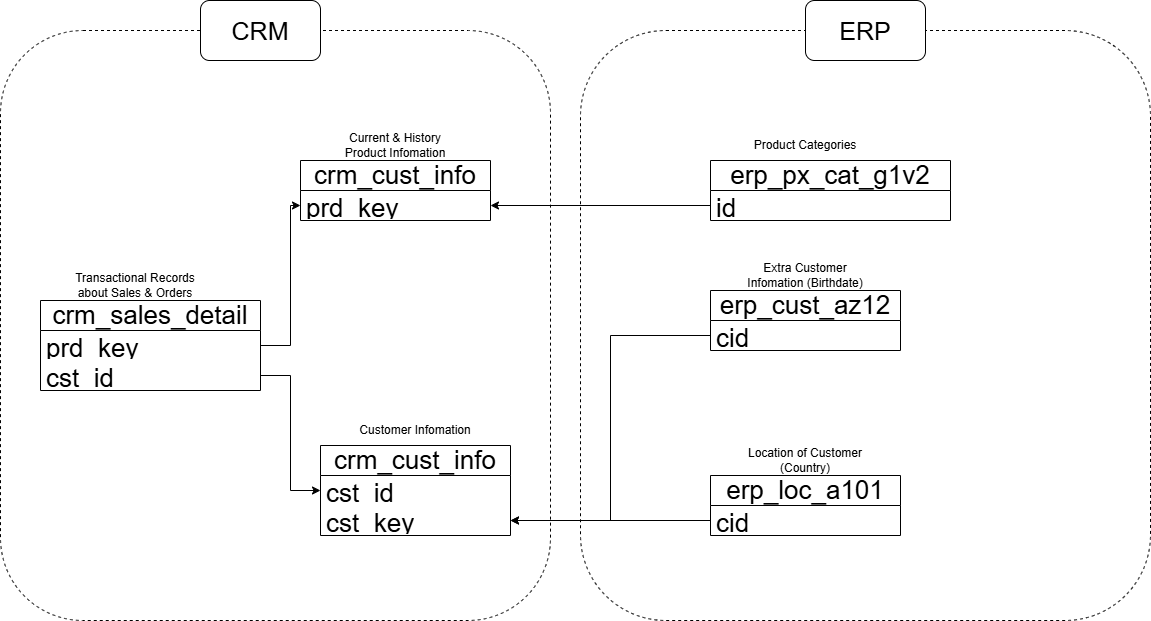

The diagram above was exported from draw.io. Its source (the exported page's mxGraphModel, read from the mxfile embedded in the PNG):
<mxGraphModel dx="1348" dy="849" grid="1" gridSize="10" guides="1" tooltips="1" connect="1" arrows="1" fold="1" page="1" pageScale="1" pageWidth="850" pageHeight="1100" math="0" shadow="0">
  <root>
    <mxCell id="0" />
    <mxCell id="1" parent="0" />
    <mxCell id="88xVUsO1g1jIT798cmpi-31" parent="1" style="rounded=1;whiteSpace=wrap;html=1;fillColor=none;dashed=1;" value="" vertex="1">
      <mxGeometry height="590" width="570" x="680" y="60" as="geometry" />
    </mxCell>
    <mxCell id="88xVUsO1g1jIT798cmpi-1" parent="1" style="swimlane;fontStyle=0;childLayout=stackLayout;horizontal=1;startSize=30;horizontalStack=0;resizeParent=1;resizeParentMax=0;resizeLast=0;collapsible=1;marginBottom=0;whiteSpace=wrap;html=1;fontSize=26;spacing=6;" value="crm_cust_info" vertex="1">
      <mxGeometry height="90" width="190" x="420" y="475" as="geometry" />
    </mxCell>
    <mxCell id="88xVUsO1g1jIT798cmpi-2" parent="88xVUsO1g1jIT798cmpi-1" style="text;strokeColor=none;fillColor=none;align=left;verticalAlign=middle;spacingLeft=4;spacingRight=4;overflow=hidden;points=[[0,0.5],[1,0.5]];portConstraint=eastwest;rotatable=0;whiteSpace=wrap;html=1;fontSize=26;" value="cst_id" vertex="1">
      <mxGeometry height="30" width="190" y="30" as="geometry" />
    </mxCell>
    <mxCell id="88xVUsO1g1jIT798cmpi-18" parent="88xVUsO1g1jIT798cmpi-1" style="text;strokeColor=none;fillColor=none;align=left;verticalAlign=middle;spacingLeft=4;spacingRight=4;overflow=hidden;points=[[0,0.5],[1,0.5]];portConstraint=eastwest;rotatable=0;whiteSpace=wrap;html=1;fontSize=26;" value="cst_key" vertex="1">
      <mxGeometry height="30" width="190" y="60" as="geometry" />
    </mxCell>
    <mxCell id="88xVUsO1g1jIT798cmpi-5" parent="1" style="text;html=1;whiteSpace=wrap;strokeColor=none;fillColor=none;align=center;verticalAlign=middle;rounded=0;" value="Customer Infomation" vertex="1">
      <mxGeometry height="30" width="130" x="450" y="445" as="geometry" />
    </mxCell>
    <mxCell id="88xVUsO1g1jIT798cmpi-6" parent="1" style="swimlane;fontStyle=0;childLayout=stackLayout;horizontal=1;startSize=30;horizontalStack=0;resizeParent=1;resizeParentMax=0;resizeLast=0;collapsible=1;marginBottom=0;whiteSpace=wrap;html=1;fontSize=26;spacing=6;" value="crm_cust_info" vertex="1">
      <mxGeometry height="60" width="190" x="400" y="190" as="geometry" />
    </mxCell>
    <mxCell id="88xVUsO1g1jIT798cmpi-7" parent="88xVUsO1g1jIT798cmpi-6" style="text;strokeColor=none;fillColor=none;align=left;verticalAlign=middle;spacingLeft=4;spacingRight=4;overflow=hidden;points=[[0,0.5],[1,0.5]];portConstraint=eastwest;rotatable=0;whiteSpace=wrap;html=1;fontSize=26;" value="prd_key" vertex="1">
      <mxGeometry height="30" width="190" y="30" as="geometry" />
    </mxCell>
    <mxCell id="88xVUsO1g1jIT798cmpi-8" parent="1" style="text;html=1;whiteSpace=wrap;strokeColor=none;fillColor=none;align=center;verticalAlign=middle;rounded=0;" value="Current &amp;amp; History Product Infomation" vertex="1">
      <mxGeometry height="30" width="130" x="430" y="160" as="geometry" />
    </mxCell>
    <mxCell id="88xVUsO1g1jIT798cmpi-9" parent="1" style="swimlane;fontStyle=0;childLayout=stackLayout;horizontal=1;startSize=30;horizontalStack=0;resizeParent=1;resizeParentMax=0;resizeLast=0;collapsible=1;marginBottom=0;whiteSpace=wrap;html=1;fontSize=26;spacing=6;" value="crm_sales_detail" vertex="1">
      <mxGeometry height="90" width="220" x="140" y="330" as="geometry" />
    </mxCell>
    <mxCell id="88xVUsO1g1jIT798cmpi-10" parent="88xVUsO1g1jIT798cmpi-9" style="text;strokeColor=none;fillColor=none;align=left;verticalAlign=middle;spacingLeft=4;spacingRight=4;overflow=hidden;points=[[0,0.5],[1,0.5]];portConstraint=eastwest;rotatable=0;whiteSpace=wrap;html=1;fontSize=26;" value="prd_key" vertex="1">
      <mxGeometry height="30" width="220" y="30" as="geometry" />
    </mxCell>
    <mxCell id="88xVUsO1g1jIT798cmpi-12" parent="88xVUsO1g1jIT798cmpi-9" style="text;strokeColor=none;fillColor=none;align=left;verticalAlign=middle;spacingLeft=4;spacingRight=4;overflow=hidden;points=[[0,0.5],[1,0.5]];portConstraint=eastwest;rotatable=0;whiteSpace=wrap;html=1;fontSize=26;" value="cst_id" vertex="1">
      <mxGeometry height="30" width="220" y="60" as="geometry" />
    </mxCell>
    <mxCell id="88xVUsO1g1jIT798cmpi-11" parent="1" style="text;html=1;whiteSpace=wrap;strokeColor=none;fillColor=none;align=center;verticalAlign=middle;rounded=0;" value="Transactional Records about Sales &amp;amp; Orders" vertex="1">
      <mxGeometry height="30" width="130" x="170" y="300" as="geometry" />
    </mxCell>
    <mxCell id="88xVUsO1g1jIT798cmpi-13" edge="1" parent="1" source="88xVUsO1g1jIT798cmpi-12" style="edgeStyle=orthogonalEdgeStyle;rounded=0;orthogonalLoop=1;jettySize=auto;html=1;entryX=0;entryY=0.5;entryDx=0;entryDy=0;" target="88xVUsO1g1jIT798cmpi-2">
      <mxGeometry relative="1" as="geometry" />
    </mxCell>
    <mxCell id="88xVUsO1g1jIT798cmpi-14" edge="1" parent="1" source="88xVUsO1g1jIT798cmpi-10" style="edgeStyle=orthogonalEdgeStyle;rounded=0;orthogonalLoop=1;jettySize=auto;html=1;entryX=0;entryY=0.5;entryDx=0;entryDy=0;" target="88xVUsO1g1jIT798cmpi-7">
      <mxGeometry relative="1" as="geometry">
        <Array as="points">
          <mxPoint x="390" y="375" />
          <mxPoint x="390" y="235" />
        </Array>
      </mxGeometry>
    </mxCell>
    <mxCell id="88xVUsO1g1jIT798cmpi-15" parent="1" style="swimlane;fontStyle=0;childLayout=stackLayout;horizontal=1;startSize=30;horizontalStack=0;resizeParent=1;resizeParentMax=0;resizeLast=0;collapsible=1;marginBottom=0;whiteSpace=wrap;html=1;fontSize=26;spacing=6;" value="erp_cust_az12" vertex="1">
      <mxGeometry height="60" width="190" x="810" y="320" as="geometry" />
    </mxCell>
    <mxCell id="88xVUsO1g1jIT798cmpi-16" parent="88xVUsO1g1jIT798cmpi-15" style="text;strokeColor=none;fillColor=none;align=left;verticalAlign=middle;spacingLeft=4;spacingRight=4;overflow=hidden;points=[[0,0.5],[1,0.5]];portConstraint=eastwest;rotatable=0;whiteSpace=wrap;html=1;fontSize=26;" value="cid" vertex="1">
      <mxGeometry height="30" width="190" y="30" as="geometry" />
    </mxCell>
    <mxCell id="88xVUsO1g1jIT798cmpi-17" parent="1" style="text;html=1;whiteSpace=wrap;strokeColor=none;fillColor=none;align=center;verticalAlign=middle;rounded=0;" value="Extra Customer Infomation (Birthdate)" vertex="1">
      <mxGeometry height="30" width="130" x="840" y="290" as="geometry" />
    </mxCell>
    <mxCell id="88xVUsO1g1jIT798cmpi-20" edge="1" parent="1" source="88xVUsO1g1jIT798cmpi-16" style="edgeStyle=orthogonalEdgeStyle;rounded=0;orthogonalLoop=1;jettySize=auto;html=1;entryX=1;entryY=0.5;entryDx=0;entryDy=0;" target="88xVUsO1g1jIT798cmpi-18">
      <mxGeometry relative="1" as="geometry" />
    </mxCell>
    <mxCell id="88xVUsO1g1jIT798cmpi-21" parent="1" style="swimlane;fontStyle=0;childLayout=stackLayout;horizontal=1;startSize=30;horizontalStack=0;resizeParent=1;resizeParentMax=0;resizeLast=0;collapsible=1;marginBottom=0;whiteSpace=wrap;html=1;fontSize=26;spacing=6;" value="erp_loc_a101" vertex="1">
      <mxGeometry height="60" width="190" x="810" y="505" as="geometry" />
    </mxCell>
    <mxCell id="88xVUsO1g1jIT798cmpi-22" parent="88xVUsO1g1jIT798cmpi-21" style="text;strokeColor=none;fillColor=none;align=left;verticalAlign=middle;spacingLeft=4;spacingRight=4;overflow=hidden;points=[[0,0.5],[1,0.5]];portConstraint=eastwest;rotatable=0;whiteSpace=wrap;html=1;fontSize=26;" value="cid" vertex="1">
      <mxGeometry height="30" width="190" y="30" as="geometry" />
    </mxCell>
    <mxCell id="88xVUsO1g1jIT798cmpi-23" parent="1" style="text;html=1;whiteSpace=wrap;strokeColor=none;fillColor=none;align=center;verticalAlign=middle;rounded=0;" value="Location of Customer (Country)" vertex="1">
      <mxGeometry height="30" width="130" x="840" y="475" as="geometry" />
    </mxCell>
    <mxCell id="88xVUsO1g1jIT798cmpi-24" edge="1" parent="1" source="88xVUsO1g1jIT798cmpi-22" style="edgeStyle=orthogonalEdgeStyle;rounded=0;orthogonalLoop=1;jettySize=auto;html=1;entryX=1;entryY=0.5;entryDx=0;entryDy=0;" target="88xVUsO1g1jIT798cmpi-18">
      <mxGeometry relative="1" as="geometry" />
    </mxCell>
    <mxCell id="88xVUsO1g1jIT798cmpi-25" parent="1" style="swimlane;fontStyle=0;childLayout=stackLayout;horizontal=1;startSize=30;horizontalStack=0;resizeParent=1;resizeParentMax=0;resizeLast=0;collapsible=1;marginBottom=0;whiteSpace=wrap;html=1;fontSize=26;spacing=6;" value="erp_px_cat_g1v2" vertex="1">
      <mxGeometry height="60" width="240" x="810" y="190" as="geometry" />
    </mxCell>
    <mxCell id="88xVUsO1g1jIT798cmpi-26" parent="88xVUsO1g1jIT798cmpi-25" style="text;strokeColor=none;fillColor=none;align=left;verticalAlign=middle;spacingLeft=4;spacingRight=4;overflow=hidden;points=[[0,0.5],[1,0.5]];portConstraint=eastwest;rotatable=0;whiteSpace=wrap;html=1;fontSize=26;" value="id" vertex="1">
      <mxGeometry height="30" width="240" y="30" as="geometry" />
    </mxCell>
    <mxCell id="88xVUsO1g1jIT798cmpi-27" parent="1" style="text;html=1;whiteSpace=wrap;strokeColor=none;fillColor=none;align=center;verticalAlign=middle;rounded=0;" value="Product Categories" vertex="1">
      <mxGeometry height="30" width="130" x="840" y="160" as="geometry" />
    </mxCell>
    <mxCell id="88xVUsO1g1jIT798cmpi-28" edge="1" parent="1" source="88xVUsO1g1jIT798cmpi-26" style="edgeStyle=orthogonalEdgeStyle;rounded=0;orthogonalLoop=1;jettySize=auto;html=1;entryX=1;entryY=0.5;entryDx=0;entryDy=0;" target="88xVUsO1g1jIT798cmpi-7">
      <mxGeometry relative="1" as="geometry" />
    </mxCell>
    <mxCell id="88xVUsO1g1jIT798cmpi-29" parent="1" style="rounded=1;whiteSpace=wrap;html=1;fillColor=none;dashed=1;" value="" vertex="1">
      <mxGeometry height="590" width="550" x="100" y="60" as="geometry" />
    </mxCell>
    <mxCell id="88xVUsO1g1jIT798cmpi-30" parent="1" style="rounded=1;whiteSpace=wrap;html=1;" value="&lt;font style=&quot;font-size: 25px;&quot;&gt;CRM&lt;/font&gt;" vertex="1">
      <mxGeometry height="60" width="120" x="300" y="30" as="geometry" />
    </mxCell>
    <mxCell id="88xVUsO1g1jIT798cmpi-32" parent="1" style="rounded=1;whiteSpace=wrap;html=1;" value="&lt;font style=&quot;font-size: 25px;&quot;&gt;ERP&lt;/font&gt;" vertex="1">
      <mxGeometry height="60" width="120" x="905" y="30" as="geometry" />
    </mxCell>
  </root>
</mxGraphModel>